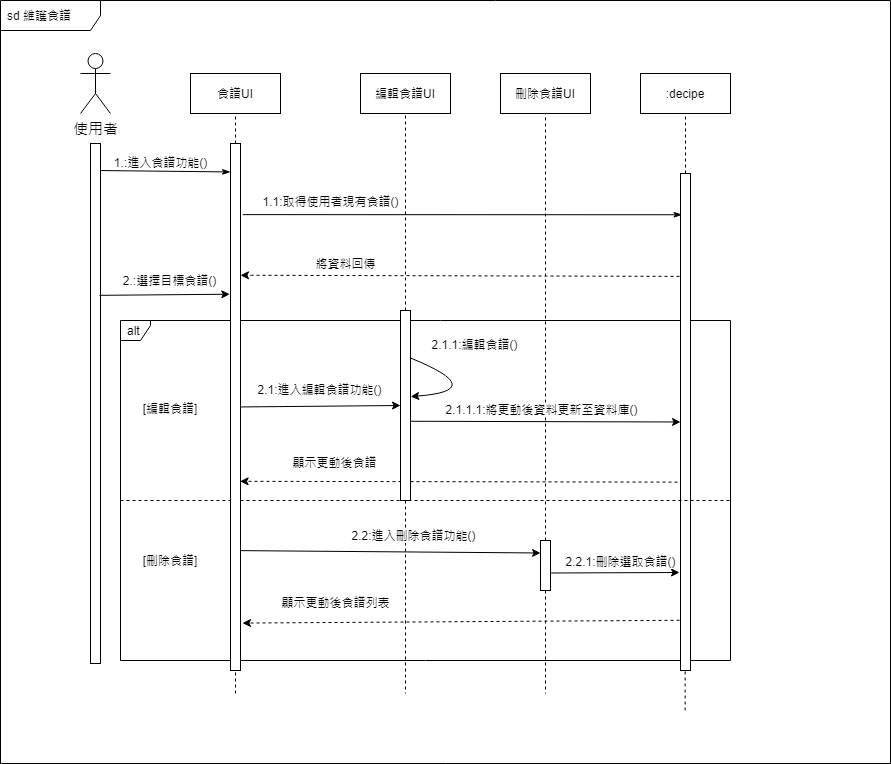

The diagram above was exported from draw.io. Its source (the exported page's mxGraphModel, read from the mxfile embedded in the PNG):
<mxGraphModel dx="868" dy="394" grid="1" gridSize="10" guides="1" tooltips="1" connect="1" arrows="1" fold="1" page="1" pageScale="1" pageWidth="1169" pageHeight="827" math="0" shadow="0">
  <root>
    <mxCell id="EADf8XtFxWvUYakH2b2h-0" />
    <mxCell id="EADf8XtFxWvUYakH2b2h-1" parent="EADf8XtFxWvUYakH2b2h-0" />
    <mxCell id="FqyDgMnniDTEDfWAEmZO-0" value="alt" style="shape=umlFrame;whiteSpace=wrap;html=1;width=30;height=20;boundedLbl=1;verticalAlign=middle;align=left;spacingLeft=5;" parent="EADf8XtFxWvUYakH2b2h-1" vertex="1">
      <mxGeometry x="160" y="370" width="610" height="340" as="geometry" />
    </mxCell>
    <mxCell id="FqyDgMnniDTEDfWAEmZO-1" value="sd 維護食譜" style="shape=umlFrame;whiteSpace=wrap;html=1;width=100;height=30;boundedLbl=1;verticalAlign=middle;align=left;spacingLeft=5;" parent="EADf8XtFxWvUYakH2b2h-1" vertex="1">
      <mxGeometry x="40" y="50" width="890" height="763" as="geometry" />
    </mxCell>
    <mxCell id="FqyDgMnniDTEDfWAEmZO-2" value="" style="rounded=0;whiteSpace=wrap;html=1;" parent="EADf8XtFxWvUYakH2b2h-1" vertex="1">
      <mxGeometry x="720" y="223" width="10" height="497" as="geometry" />
    </mxCell>
    <mxCell id="FqyDgMnniDTEDfWAEmZO-3" value="&lt;font style=&quot;font-size: 15px&quot;&gt;使用者&lt;/font&gt;" style="shape=umlActor;verticalLabelPosition=bottom;verticalAlign=top;html=1;" parent="EADf8XtFxWvUYakH2b2h-1" vertex="1">
      <mxGeometry x="120" y="103" width="30" height="60" as="geometry" />
    </mxCell>
    <mxCell id="FqyDgMnniDTEDfWAEmZO-4" style="rounded=0;orthogonalLoop=1;jettySize=auto;html=1;entryX=0;entryY=0.054;entryDx=0;entryDy=0;entryPerimeter=0;endArrow=classicThin;endFill=1;exitX=1.005;exitY=0.052;exitDx=0;exitDy=0;exitPerimeter=0;" parent="EADf8XtFxWvUYakH2b2h-1" source="FqyDgMnniDTEDfWAEmZO-12" target="FqyDgMnniDTEDfWAEmZO-36" edge="1">
      <mxGeometry relative="1" as="geometry" />
    </mxCell>
    <mxCell id="FqyDgMnniDTEDfWAEmZO-5" value="1.:進入食譜功能()" style="edgeLabel;html=1;align=center;verticalAlign=middle;resizable=0;points=[];" parent="FqyDgMnniDTEDfWAEmZO-4" vertex="1" connectable="0">
      <mxGeometry x="0.8543" y="-1" relative="1" as="geometry">
        <mxPoint x="-61" y="-11" as="offset" />
      </mxGeometry>
    </mxCell>
    <mxCell id="FqyDgMnniDTEDfWAEmZO-6" value="食譜UI" style="rounded=0;whiteSpace=wrap;html=1;" parent="EADf8XtFxWvUYakH2b2h-1" vertex="1">
      <mxGeometry x="230" y="123" width="90" height="40" as="geometry" />
    </mxCell>
    <mxCell id="FqyDgMnniDTEDfWAEmZO-7" style="edgeStyle=none;rounded=0;orthogonalLoop=1;jettySize=auto;html=1;entryX=0.157;entryY=0.083;entryDx=0;entryDy=0;entryPerimeter=0;endArrow=classicThin;endFill=1;exitX=1.224;exitY=0.135;exitDx=0;exitDy=0;exitPerimeter=0;" parent="EADf8XtFxWvUYakH2b2h-1" source="FqyDgMnniDTEDfWAEmZO-36" target="FqyDgMnniDTEDfWAEmZO-2" edge="1">
      <mxGeometry relative="1" as="geometry" />
    </mxCell>
    <mxCell id="FqyDgMnniDTEDfWAEmZO-8" value="1.1:取得使用者現有食譜()" style="edgeLabel;html=1;align=center;verticalAlign=middle;resizable=0;points=[];" parent="FqyDgMnniDTEDfWAEmZO-7" vertex="1" connectable="0">
      <mxGeometry x="-0.5015" relative="1" as="geometry">
        <mxPoint x="-23" y="-14" as="offset" />
      </mxGeometry>
    </mxCell>
    <mxCell id="FqyDgMnniDTEDfWAEmZO-9" value="" style="endArrow=none;dashed=1;html=1;entryX=0.5;entryY=1;entryDx=0;entryDy=0;exitX=0.5;exitY=0;exitDx=0;exitDy=0;" parent="EADf8XtFxWvUYakH2b2h-1" source="FqyDgMnniDTEDfWAEmZO-36" target="FqyDgMnniDTEDfWAEmZO-6" edge="1">
      <mxGeometry width="50" height="50" relative="1" as="geometry">
        <mxPoint x="360" y="343" as="sourcePoint" />
        <mxPoint x="410" y="293" as="targetPoint" />
      </mxGeometry>
    </mxCell>
    <mxCell id="FqyDgMnniDTEDfWAEmZO-10" value="刪除食譜UI" style="rounded=0;whiteSpace=wrap;html=1;" parent="EADf8XtFxWvUYakH2b2h-1" vertex="1">
      <mxGeometry x="540" y="123" width="90" height="40" as="geometry" />
    </mxCell>
    <mxCell id="FqyDgMnniDTEDfWAEmZO-11" value="" style="endArrow=none;dashed=1;html=1;entryX=0.5;entryY=1;entryDx=0;entryDy=0;exitX=0.5;exitY=0;exitDx=0;exitDy=0;" parent="EADf8XtFxWvUYakH2b2h-1" source="FqyDgMnniDTEDfWAEmZO-39" target="FqyDgMnniDTEDfWAEmZO-10" edge="1">
      <mxGeometry width="50" height="50" relative="1" as="geometry">
        <mxPoint x="670" y="343" as="sourcePoint" />
        <mxPoint x="720" y="293" as="targetPoint" />
      </mxGeometry>
    </mxCell>
    <mxCell id="FqyDgMnniDTEDfWAEmZO-12" value="" style="rounded=0;whiteSpace=wrap;html=1;" parent="EADf8XtFxWvUYakH2b2h-1" vertex="1">
      <mxGeometry x="130" y="193" width="10" height="520" as="geometry" />
    </mxCell>
    <mxCell id="FqyDgMnniDTEDfWAEmZO-13" value=":decipe" style="rounded=0;whiteSpace=wrap;html=1;" parent="EADf8XtFxWvUYakH2b2h-1" vertex="1">
      <mxGeometry x="680" y="123" width="90" height="40" as="geometry" />
    </mxCell>
    <mxCell id="FqyDgMnniDTEDfWAEmZO-14" value="" style="endArrow=none;dashed=1;html=1;entryX=0.5;entryY=1;entryDx=0;entryDy=0;exitX=0.5;exitY=0;exitDx=0;exitDy=0;" parent="EADf8XtFxWvUYakH2b2h-1" source="FqyDgMnniDTEDfWAEmZO-2" target="FqyDgMnniDTEDfWAEmZO-13" edge="1">
      <mxGeometry width="50" height="50" relative="1" as="geometry">
        <mxPoint x="810" y="343" as="sourcePoint" />
        <mxPoint x="860" y="293" as="targetPoint" />
      </mxGeometry>
    </mxCell>
    <mxCell id="FqyDgMnniDTEDfWAEmZO-15" value="將資料回傳" style="endArrow=classic;html=1;exitX=-0.1;exitY=0.207;exitDx=0;exitDy=0;entryX=1;entryY=0.25;entryDx=0;entryDy=0;dashed=1;exitPerimeter=0;" parent="EADf8XtFxWvUYakH2b2h-1" source="FqyDgMnniDTEDfWAEmZO-2" target="FqyDgMnniDTEDfWAEmZO-36" edge="1">
      <mxGeometry x="0.52" y="-12" width="50" height="50" relative="1" as="geometry">
        <mxPoint x="470" y="433" as="sourcePoint" />
        <mxPoint x="520" y="383" as="targetPoint" />
        <mxPoint as="offset" />
        <Array as="points" />
      </mxGeometry>
    </mxCell>
    <mxCell id="FqyDgMnniDTEDfWAEmZO-16" value="" style="endArrow=none;dashed=1;html=1;entryX=0.5;entryY=1;entryDx=0;entryDy=0;" parent="EADf8XtFxWvUYakH2b2h-1" target="FqyDgMnniDTEDfWAEmZO-36" edge="1">
      <mxGeometry width="50" height="50" relative="1" as="geometry">
        <mxPoint x="275" y="743" as="sourcePoint" />
        <mxPoint x="520" y="713" as="targetPoint" />
      </mxGeometry>
    </mxCell>
    <mxCell id="FqyDgMnniDTEDfWAEmZO-17" value="" style="endArrow=none;dashed=1;html=1;exitX=0.5;exitY=1;exitDx=0;exitDy=0;" parent="EADf8XtFxWvUYakH2b2h-1" source="FqyDgMnniDTEDfWAEmZO-39" edge="1">
      <mxGeometry width="50" height="50" relative="1" as="geometry">
        <mxPoint x="480" y="763" as="sourcePoint" />
        <mxPoint x="585" y="743" as="targetPoint" />
      </mxGeometry>
    </mxCell>
    <mxCell id="FqyDgMnniDTEDfWAEmZO-18" value="" style="endArrow=none;dashed=1;html=1;" parent="EADf8XtFxWvUYakH2b2h-1" edge="1">
      <mxGeometry width="50" height="50" relative="1" as="geometry">
        <mxPoint x="724.6600000000003" y="760" as="sourcePoint" />
        <mxPoint x="724.6600000000003" y="720" as="targetPoint" />
      </mxGeometry>
    </mxCell>
    <mxCell id="FqyDgMnniDTEDfWAEmZO-19" value="[編輯食譜]" style="text;html=1;strokeColor=none;fillColor=none;align=center;verticalAlign=middle;whiteSpace=wrap;rounded=0;" parent="EADf8XtFxWvUYakH2b2h-1" vertex="1">
      <mxGeometry x="180" y="448" width="60" height="20" as="geometry" />
    </mxCell>
    <mxCell id="FqyDgMnniDTEDfWAEmZO-20" value="[刪除食譜]" style="text;html=1;strokeColor=none;fillColor=none;align=center;verticalAlign=middle;whiteSpace=wrap;rounded=0;" parent="EADf8XtFxWvUYakH2b2h-1" vertex="1">
      <mxGeometry x="175" y="600" width="70" height="20" as="geometry" />
    </mxCell>
    <mxCell id="FqyDgMnniDTEDfWAEmZO-21" value="" style="endArrow=classic;html=1;entryX=-0.072;entryY=0.286;entryDx=0;entryDy=0;entryPerimeter=0;exitX=0.9;exitY=0.292;exitDx=0;exitDy=0;exitPerimeter=0;" parent="EADf8XtFxWvUYakH2b2h-1" source="FqyDgMnniDTEDfWAEmZO-12" target="FqyDgMnniDTEDfWAEmZO-36" edge="1">
      <mxGeometry width="50" height="50" relative="1" as="geometry">
        <mxPoint x="220" y="290" as="sourcePoint" />
        <mxPoint x="270" y="240" as="targetPoint" />
      </mxGeometry>
    </mxCell>
    <mxCell id="FqyDgMnniDTEDfWAEmZO-22" value="2.:選擇目標食譜()" style="edgeLabel;html=1;align=center;verticalAlign=middle;resizable=0;points=[];" parent="FqyDgMnniDTEDfWAEmZO-21" vertex="1" connectable="0">
      <mxGeometry x="0.3384" y="-1" relative="1" as="geometry">
        <mxPoint x="-18" y="-16" as="offset" />
      </mxGeometry>
    </mxCell>
    <mxCell id="FqyDgMnniDTEDfWAEmZO-23" value="編輯食譜UI" style="rounded=0;whiteSpace=wrap;html=1;" parent="EADf8XtFxWvUYakH2b2h-1" vertex="1">
      <mxGeometry x="400" y="123" width="90" height="40" as="geometry" />
    </mxCell>
    <mxCell id="FqyDgMnniDTEDfWAEmZO-24" value="" style="endArrow=none;dashed=1;html=1;entryX=0.5;entryY=1;entryDx=0;entryDy=0;exitX=0.5;exitY=0;exitDx=0;exitDy=0;" parent="EADf8XtFxWvUYakH2b2h-1" source="FqyDgMnniDTEDfWAEmZO-35" target="FqyDgMnniDTEDfWAEmZO-23" edge="1">
      <mxGeometry width="50" height="50" relative="1" as="geometry">
        <mxPoint x="530" y="343" as="sourcePoint" />
        <mxPoint x="580" y="293" as="targetPoint" />
      </mxGeometry>
    </mxCell>
    <mxCell id="FqyDgMnniDTEDfWAEmZO-25" value="" style="endArrow=none;dashed=1;html=1;exitX=0.5;exitY=1;exitDx=0;exitDy=0;" parent="EADf8XtFxWvUYakH2b2h-1" source="FqyDgMnniDTEDfWAEmZO-35" edge="1">
      <mxGeometry width="50" height="50" relative="1" as="geometry">
        <mxPoint x="340" y="763" as="sourcePoint" />
        <mxPoint x="445" y="743" as="targetPoint" />
      </mxGeometry>
    </mxCell>
    <mxCell id="FqyDgMnniDTEDfWAEmZO-26" value="" style="endArrow=none;dashed=1;html=1;" parent="EADf8XtFxWvUYakH2b2h-1" edge="1">
      <mxGeometry width="50" height="50" relative="1" as="geometry">
        <mxPoint x="160" y="550" as="sourcePoint" />
        <mxPoint x="770" y="550" as="targetPoint" />
      </mxGeometry>
    </mxCell>
    <mxCell id="FqyDgMnniDTEDfWAEmZO-27" value="" style="endArrow=classic;html=1;entryX=0;entryY=0.5;entryDx=0;entryDy=0;" parent="EADf8XtFxWvUYakH2b2h-1" source="FqyDgMnniDTEDfWAEmZO-36" target="FqyDgMnniDTEDfWAEmZO-35" edge="1">
      <mxGeometry width="50" height="50" relative="1" as="geometry">
        <mxPoint x="520" y="380" as="sourcePoint" />
        <mxPoint x="570" y="330" as="targetPoint" />
      </mxGeometry>
    </mxCell>
    <mxCell id="FqyDgMnniDTEDfWAEmZO-28" value="2.1:進入編輯食譜功能()" style="edgeLabel;html=1;align=center;verticalAlign=middle;resizable=0;points=[];" parent="FqyDgMnniDTEDfWAEmZO-27" vertex="1" connectable="0">
      <mxGeometry x="0.3292" relative="1" as="geometry">
        <mxPoint x="-27" y="-17" as="offset" />
      </mxGeometry>
    </mxCell>
    <mxCell id="FqyDgMnniDTEDfWAEmZO-29" value="" style="endArrow=classic;html=1;exitX=1;exitY=0.25;exitDx=0;exitDy=0;edgeStyle=orthogonalEdgeStyle;curved=1;entryX=1.02;entryY=0.453;entryDx=0;entryDy=0;entryPerimeter=0;" parent="EADf8XtFxWvUYakH2b2h-1" source="FqyDgMnniDTEDfWAEmZO-35" target="FqyDgMnniDTEDfWAEmZO-35" edge="1">
      <mxGeometry width="50" height="50" relative="1" as="geometry">
        <mxPoint x="520" y="380" as="sourcePoint" />
        <mxPoint x="570" y="330" as="targetPoint" />
        <Array as="points">
          <mxPoint x="530" y="440" />
        </Array>
      </mxGeometry>
    </mxCell>
    <mxCell id="FqyDgMnniDTEDfWAEmZO-30" value="2.1.1:編輯食譜()" style="edgeLabel;html=1;align=center;verticalAlign=middle;resizable=0;points=[];" parent="FqyDgMnniDTEDfWAEmZO-29" vertex="1" connectable="0">
      <mxGeometry x="0.4587" y="-9" relative="1" as="geometry">
        <mxPoint x="19" y="-40" as="offset" />
      </mxGeometry>
    </mxCell>
    <mxCell id="FqyDgMnniDTEDfWAEmZO-31" value="" style="endArrow=classic;html=1;exitX=0.9;exitY=0.583;exitDx=0;exitDy=0;exitPerimeter=0;entryX=0;entryY=0.5;entryDx=0;entryDy=0;" parent="EADf8XtFxWvUYakH2b2h-1" source="FqyDgMnniDTEDfWAEmZO-35" target="FqyDgMnniDTEDfWAEmZO-2" edge="1">
      <mxGeometry width="50" height="50" relative="1" as="geometry">
        <mxPoint x="520" y="380" as="sourcePoint" />
        <mxPoint x="714" y="472" as="targetPoint" />
      </mxGeometry>
    </mxCell>
    <mxCell id="FqyDgMnniDTEDfWAEmZO-32" value="2.1.1.1:將更動後資料更新至資料庫()" style="edgeLabel;html=1;align=center;verticalAlign=middle;resizable=0;points=[];" parent="FqyDgMnniDTEDfWAEmZO-31" vertex="1" connectable="0">
      <mxGeometry x="0.4106" y="2" relative="1" as="geometry">
        <mxPoint x="-60" y="-11" as="offset" />
      </mxGeometry>
    </mxCell>
    <mxCell id="FqyDgMnniDTEDfWAEmZO-33" value="" style="endArrow=classic;html=1;entryX=0.962;entryY=0.641;entryDx=0;entryDy=0;entryPerimeter=0;dashed=1;exitX=-0.3;exitY=0.621;exitDx=0;exitDy=0;exitPerimeter=0;" parent="EADf8XtFxWvUYakH2b2h-1" source="FqyDgMnniDTEDfWAEmZO-2" target="FqyDgMnniDTEDfWAEmZO-36" edge="1">
      <mxGeometry width="50" height="50" relative="1" as="geometry">
        <mxPoint x="650" y="531" as="sourcePoint" />
        <mxPoint x="570" y="330" as="targetPoint" />
      </mxGeometry>
    </mxCell>
    <mxCell id="FqyDgMnniDTEDfWAEmZO-34" value="顯示更動後食譜" style="edgeLabel;html=1;align=center;verticalAlign=middle;resizable=0;points=[];" parent="FqyDgMnniDTEDfWAEmZO-33" vertex="1" connectable="0">
      <mxGeometry x="0.4584" y="-3" relative="1" as="geometry">
        <mxPoint x="-25" y="-17" as="offset" />
      </mxGeometry>
    </mxCell>
    <mxCell id="FqyDgMnniDTEDfWAEmZO-35" value="" style="rounded=0;whiteSpace=wrap;html=1;" parent="EADf8XtFxWvUYakH2b2h-1" vertex="1">
      <mxGeometry x="440" y="360" width="10" height="190" as="geometry" />
    </mxCell>
    <mxCell id="FqyDgMnniDTEDfWAEmZO-36" value="" style="rounded=0;whiteSpace=wrap;html=1;" parent="EADf8XtFxWvUYakH2b2h-1" vertex="1">
      <mxGeometry x="270" y="193" width="10" height="527" as="geometry" />
    </mxCell>
    <mxCell id="FqyDgMnniDTEDfWAEmZO-37" value="" style="endArrow=classic;html=1;entryX=0;entryY=0.25;entryDx=0;entryDy=0;" parent="EADf8XtFxWvUYakH2b2h-1" target="FqyDgMnniDTEDfWAEmZO-39" edge="1">
      <mxGeometry width="50" height="50" relative="1" as="geometry">
        <mxPoint x="280.3800000000001" y="600.1357477827723" as="sourcePoint" />
        <mxPoint x="580" y="599" as="targetPoint" />
      </mxGeometry>
    </mxCell>
    <mxCell id="FqyDgMnniDTEDfWAEmZO-38" value="2.2:進入刪除食譜功能()" style="edgeLabel;html=1;align=center;verticalAlign=middle;resizable=0;points=[];" parent="FqyDgMnniDTEDfWAEmZO-37" vertex="1" connectable="0">
      <mxGeometry x="0.3292" relative="1" as="geometry">
        <mxPoint x="-27" y="-17" as="offset" />
      </mxGeometry>
    </mxCell>
    <mxCell id="FqyDgMnniDTEDfWAEmZO-39" value="" style="rounded=0;whiteSpace=wrap;html=1;" parent="EADf8XtFxWvUYakH2b2h-1" vertex="1">
      <mxGeometry x="580" y="590" width="10" height="50" as="geometry" />
    </mxCell>
    <mxCell id="FqyDgMnniDTEDfWAEmZO-40" value="" style="endArrow=classic;html=1;exitX=1.033;exitY=0.65;exitDx=0;exitDy=0;exitPerimeter=0;" parent="EADf8XtFxWvUYakH2b2h-1" source="FqyDgMnniDTEDfWAEmZO-39" edge="1">
      <mxGeometry width="50" height="50" relative="1" as="geometry">
        <mxPoint x="590.0000000000001" y="608.9257477827723" as="sourcePoint" />
        <mxPoint x="719" y="622" as="targetPoint" />
      </mxGeometry>
    </mxCell>
    <mxCell id="FqyDgMnniDTEDfWAEmZO-41" value="2.2.1:刪除選取食譜()" style="edgeLabel;html=1;align=center;verticalAlign=middle;resizable=0;points=[];" parent="FqyDgMnniDTEDfWAEmZO-40" vertex="1" connectable="0">
      <mxGeometry x="0.3292" relative="1" as="geometry">
        <mxPoint x="-17" y="-12" as="offset" />
      </mxGeometry>
    </mxCell>
    <mxCell id="FqyDgMnniDTEDfWAEmZO-42" value="" style="endArrow=classic;html=1;entryX=1.2;entryY=0.91;entryDx=0;entryDy=0;entryPerimeter=0;dashed=1;exitX=-0.1;exitY=0.899;exitDx=0;exitDy=0;exitPerimeter=0;" parent="EADf8XtFxWvUYakH2b2h-1" source="FqyDgMnniDTEDfWAEmZO-2" target="FqyDgMnniDTEDfWAEmZO-36" edge="1">
      <mxGeometry width="50" height="50" relative="1" as="geometry">
        <mxPoint x="727" y="541.637" as="sourcePoint" />
        <mxPoint x="289.6199999999999" y="540.807" as="targetPoint" />
      </mxGeometry>
    </mxCell>
    <mxCell id="FqyDgMnniDTEDfWAEmZO-43" value="顯示更動後食譜列表" style="edgeLabel;html=1;align=center;verticalAlign=middle;resizable=0;points=[];" parent="FqyDgMnniDTEDfWAEmZO-42" vertex="1" connectable="0">
      <mxGeometry x="0.4584" y="-3" relative="1" as="geometry">
        <mxPoint x="-25" y="-17" as="offset" />
      </mxGeometry>
    </mxCell>
  </root>
</mxGraphModel>